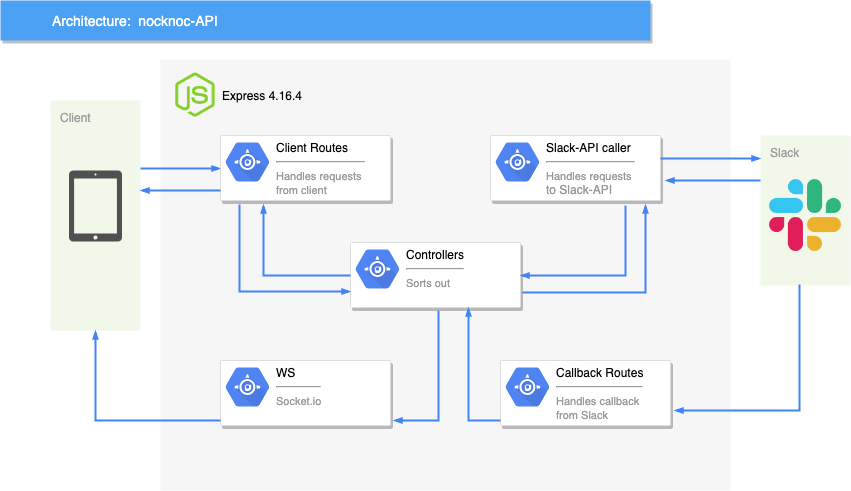

The diagram above was exported from draw.io. Its source (the exported page's mxGraphModel, read from the mxfile embedded in the PNG):
<mxGraphModel dx="918" dy="599" grid="1" gridSize="10" guides="1" tooltips="1" connect="1" arrows="1" fold="1" page="1" pageScale="1" pageWidth="1169" pageHeight="827" background="#ffffff" math="0" shadow="0">
  <root>
    <mxCell id="0" />
    <mxCell id="1" parent="0" />
    <mxCell id="n0zpPW3E2iqR3kIDSvZa-1007" value="Slack" style="rounded=1;absoluteArcSize=1;arcSize=2;html=1;strokeColor=none;gradientColor=none;shadow=0;dashed=0;fontSize=12;fontColor=#9E9E9E;align=left;verticalAlign=top;spacing=10;spacingTop=-4;fillColor=#F1F8E9;" vertex="1" parent="1">
      <mxGeometry x="1020" y="175" width="90" height="150" as="geometry" />
    </mxCell>
    <mxCell id="14" value="" style="fillColor=#F6F6F6;strokeColor=none;shadow=0;gradientColor=none;fontSize=14;align=left;spacing=10;fontColor=#717171;9E9E9E;verticalAlign=top;spacingTop=-4;fontStyle=0;spacingLeft=40;html=1;" parent="1" vertex="1">
      <mxGeometry x="420" y="99" width="570" height="431" as="geometry" />
    </mxCell>
    <mxCell id="997" value="Client" style="rounded=1;absoluteArcSize=1;arcSize=2;html=1;strokeColor=none;gradientColor=none;shadow=0;dashed=0;fontSize=12;fontColor=#9E9E9E;align=left;verticalAlign=top;spacing=10;spacingTop=-4;fillColor=#F1F8E9;" parent="1" vertex="1">
      <mxGeometry x="310" y="140" width="90" height="230" as="geometry" />
    </mxCell>
    <mxCell id="818" value="Architecture:&amp;nbsp; nocknoc-API" style="fillColor=#4DA1F5;strokeColor=none;shadow=1;gradientColor=none;fontSize=14;align=left;spacingLeft=50;fontColor=#ffffff;html=1;" parent="1" vertex="1">
      <mxGeometry x="260" y="40" width="650" height="40" as="geometry" />
    </mxCell>
    <mxCell id="998" style="edgeStyle=elbowEdgeStyle;rounded=0;elbow=vertical;html=1;labelBackgroundColor=none;startFill=1;startSize=4;endArrow=blockThin;endFill=1;endSize=4;jettySize=auto;orthogonalLoop=1;strokeColor=#4284F3;strokeWidth=2;fontSize=12;fontColor=#000000;align=left;dashed=0;entryX=0;entryY=0.5;entryDx=0;entryDy=0;" parent="1" source="997" target="991" edge="1">
      <mxGeometry relative="1" as="geometry">
        <mxPoint x="400" y="255" as="sourcePoint" />
        <mxPoint x="440" y="255" as="targetPoint" />
      </mxGeometry>
    </mxCell>
    <mxCell id="991" value="" style="strokeColor=#dddddd;fillColor=#ffffff;shadow=1;strokeWidth=1;rounded=1;absoluteArcSize=1;arcSize=2;fontSize=11;fontColor=#9E9E9E;align=center;html=1;" parent="1" vertex="1">
      <mxGeometry x="480" y="175" width="170" height="65" as="geometry" />
    </mxCell>
    <mxCell id="992" value="&lt;font color=&quot;#000000&quot;&gt;Client Routes&lt;/font&gt;&lt;br&gt;&lt;hr&gt;&lt;span style=&quot;font-size: 11px&quot;&gt;Handles requests &lt;br&gt;from client&lt;/span&gt;&lt;br&gt;" style="dashed=0;connectable=0;html=1;fillColor=#5184F3;strokeColor=none;shape=mxgraph.gcp2.app_engine;part=1;labelPosition=right;verticalLabelPosition=middle;align=left;verticalAlign=top;spacingLeft=5;fontColor=#999999;fontSize=12;spacingTop=-8;" parent="991" vertex="1">
      <mxGeometry width="44" height="39" relative="1" as="geometry">
        <mxPoint x="5" y="7" as="offset" />
      </mxGeometry>
    </mxCell>
    <mxCell id="n0zpPW3E2iqR3kIDSvZa-1002" value="" style="shadow=0;dashed=0;html=1;strokeColor=none;fillColor=#505050;labelPosition=center;verticalLabelPosition=bottom;verticalAlign=top;outlineConnect=0;align=center;shape=mxgraph.office.devices.tablet_ipad;" vertex="1" parent="1">
      <mxGeometry x="328.5" y="210" width="53" height="71" as="geometry" />
    </mxCell>
    <mxCell id="n0zpPW3E2iqR3kIDSvZa-1005" value="" style="shape=image;html=1;verticalAlign=top;verticalLabelPosition=bottom;labelBackgroundColor=#ffffff;imageAspect=0;aspect=fixed;image=https://cdn4.iconfinder.com/data/icons/logos-and-brands/512/306_Slack_logo-128.png" vertex="1" parent="1">
      <mxGeometry x="1025" y="215" width="80" height="80" as="geometry" />
    </mxCell>
    <mxCell id="n0zpPW3E2iqR3kIDSvZa-1008" value="" style="shape=image;html=1;verticalAlign=top;verticalLabelPosition=bottom;labelBackgroundColor=#ffffff;imageAspect=0;aspect=fixed;image=https://cdn2.iconfinder.com/data/icons/nodejs-1/128/nodejs-128.png" vertex="1" parent="1">
      <mxGeometry x="420" y="99" width="70" height="70" as="geometry" />
    </mxCell>
    <mxCell id="n0zpPW3E2iqR3kIDSvZa-1009" value="Express 4.16.4" style="text;html=1;resizable=0;points=[];autosize=1;align=left;verticalAlign=top;spacingTop=-4;" vertex="1" parent="1">
      <mxGeometry x="480" y="126" width="100" height="20" as="geometry" />
    </mxCell>
    <mxCell id="n0zpPW3E2iqR3kIDSvZa-1012" style="edgeStyle=elbowEdgeStyle;rounded=0;elbow=vertical;html=1;labelBackgroundColor=none;startFill=1;startSize=4;endArrow=blockThin;endFill=1;endSize=4;jettySize=auto;orthogonalLoop=1;strokeColor=#4284F3;strokeWidth=2;fontSize=12;fontColor=#000000;align=left;dashed=0;" edge="1" parent="1">
      <mxGeometry relative="1" as="geometry">
        <mxPoint x="480" y="230" as="sourcePoint" />
        <mxPoint x="400" y="230" as="targetPoint" />
      </mxGeometry>
    </mxCell>
    <mxCell id="n0zpPW3E2iqR3kIDSvZa-1014" value="" style="strokeColor=#dddddd;fillColor=#ffffff;shadow=1;strokeWidth=1;rounded=1;absoluteArcSize=1;arcSize=2;fontSize=11;fontColor=#9E9E9E;align=center;html=1;" vertex="1" parent="1">
      <mxGeometry x="760" y="400" width="170" height="65" as="geometry" />
    </mxCell>
    <mxCell id="n0zpPW3E2iqR3kIDSvZa-1015" value="&lt;font color=&quot;#000000&quot;&gt;Callback Routes&lt;/font&gt;&lt;br&gt;&lt;hr&gt;&lt;span style=&quot;font-size: 11px&quot;&gt;Handles callback&amp;nbsp;&lt;br&gt;from Slack&lt;/span&gt;&lt;br&gt;" style="dashed=0;connectable=0;html=1;fillColor=#5184F3;strokeColor=none;shape=mxgraph.gcp2.app_engine;part=1;labelPosition=right;verticalLabelPosition=middle;align=left;verticalAlign=top;spacingLeft=5;fontColor=#999999;fontSize=12;spacingTop=-8;" vertex="1" parent="n0zpPW3E2iqR3kIDSvZa-1014">
      <mxGeometry width="44" height="39" relative="1" as="geometry">
        <mxPoint x="5" y="7" as="offset" />
      </mxGeometry>
    </mxCell>
    <mxCell id="n0zpPW3E2iqR3kIDSvZa-1018" value="" style="strokeColor=#dddddd;fillColor=#ffffff;shadow=1;strokeWidth=1;rounded=1;absoluteArcSize=1;arcSize=2;fontSize=11;fontColor=#9E9E9E;align=center;html=1;" vertex="1" parent="1">
      <mxGeometry x="610" y="282" width="170" height="65" as="geometry" />
    </mxCell>
    <mxCell id="n0zpPW3E2iqR3kIDSvZa-1019" value="&lt;font color=&quot;#000000&quot;&gt;Controllers&lt;/font&gt;&lt;br&gt;&lt;hr&gt;&lt;span style=&quot;font-size: 11px&quot;&gt;Sorts out&amp;nbsp;&lt;/span&gt;&lt;br&gt;" style="dashed=0;connectable=0;html=1;fillColor=#5184F3;strokeColor=none;shape=mxgraph.gcp2.app_engine;part=1;labelPosition=right;verticalLabelPosition=middle;align=left;verticalAlign=top;spacingLeft=5;fontColor=#999999;fontSize=12;spacingTop=-8;" vertex="1" parent="n0zpPW3E2iqR3kIDSvZa-1018">
      <mxGeometry width="44" height="39" relative="1" as="geometry">
        <mxPoint x="5" y="7" as="offset" />
      </mxGeometry>
    </mxCell>
    <mxCell id="n0zpPW3E2iqR3kIDSvZa-1020" value="" style="strokeColor=#dddddd;fillColor=#ffffff;shadow=1;strokeWidth=1;rounded=1;absoluteArcSize=1;arcSize=2;fontSize=11;fontColor=#9E9E9E;align=center;html=1;" vertex="1" parent="1">
      <mxGeometry x="750" y="175" width="170" height="65" as="geometry" />
    </mxCell>
    <mxCell id="n0zpPW3E2iqR3kIDSvZa-1021" value="&lt;font color=&quot;#000000&quot;&gt;Slack-API caller&lt;/font&gt;&lt;br&gt;&lt;hr&gt;&lt;span style=&quot;font-size: 11px&quot;&gt;Handles requests&amp;nbsp;&lt;br&gt;&lt;/span&gt;to Slack-API&lt;br&gt;" style="dashed=0;connectable=0;html=1;fillColor=#5184F3;strokeColor=none;shape=mxgraph.gcp2.app_engine;part=1;labelPosition=right;verticalLabelPosition=middle;align=left;verticalAlign=top;spacingLeft=5;fontColor=#999999;fontSize=12;spacingTop=-8;" vertex="1" parent="n0zpPW3E2iqR3kIDSvZa-1020">
      <mxGeometry width="44" height="39" relative="1" as="geometry">
        <mxPoint x="5" y="7" as="offset" />
      </mxGeometry>
    </mxCell>
    <mxCell id="n0zpPW3E2iqR3kIDSvZa-1023" style="edgeStyle=elbowEdgeStyle;rounded=0;elbow=vertical;html=1;labelBackgroundColor=none;startFill=1;startSize=4;endArrow=blockThin;endFill=1;endSize=4;jettySize=auto;orthogonalLoop=1;strokeColor=#4284F3;strokeWidth=2;fontSize=12;fontColor=#000000;align=left;dashed=0;exitX=0.433;exitY=0.993;exitDx=0;exitDy=0;exitPerimeter=0;" edge="1" parent="1" source="n0zpPW3E2iqR3kIDSvZa-1007">
      <mxGeometry relative="1" as="geometry">
        <mxPoint x="1059" y="329" as="sourcePoint" />
        <mxPoint x="934" y="450" as="targetPoint" />
        <Array as="points">
          <mxPoint x="1065" y="450" />
        </Array>
      </mxGeometry>
    </mxCell>
    <mxCell id="n0zpPW3E2iqR3kIDSvZa-1024" style="edgeStyle=elbowEdgeStyle;rounded=0;elbow=vertical;html=1;labelBackgroundColor=none;startFill=1;startSize=4;endArrow=blockThin;endFill=1;endSize=4;jettySize=auto;orthogonalLoop=1;strokeColor=#4284F3;strokeWidth=2;fontSize=12;fontColor=#000000;align=left;dashed=0;exitX=0.112;exitY=1.062;exitDx=0;exitDy=0;exitPerimeter=0;entryX=0;entryY=0.75;entryDx=0;entryDy=0;" edge="1" parent="1" source="991" target="n0zpPW3E2iqR3kIDSvZa-1018">
      <mxGeometry relative="1" as="geometry">
        <mxPoint x="565" y="240" as="sourcePoint" />
        <mxPoint x="610" y="310" as="targetPoint" />
        <Array as="points">
          <mxPoint x="550" y="331" />
        </Array>
      </mxGeometry>
    </mxCell>
    <mxCell id="n0zpPW3E2iqR3kIDSvZa-1025" style="edgeStyle=elbowEdgeStyle;rounded=0;elbow=vertical;html=1;labelBackgroundColor=none;startFill=1;startSize=4;endArrow=blockThin;endFill=1;endSize=4;jettySize=auto;orthogonalLoop=1;strokeColor=#4284F3;strokeWidth=2;fontSize=12;fontColor=#000000;align=left;dashed=0;entryX=0.912;entryY=1.062;entryDx=0;entryDy=0;entryPerimeter=0;" edge="1" parent="1" target="n0zpPW3E2iqR3kIDSvZa-1020">
      <mxGeometry relative="1" as="geometry">
        <mxPoint x="782" y="332" as="sourcePoint" />
        <mxPoint x="905" y="250" as="targetPoint" />
        <Array as="points">
          <mxPoint x="880" y="332" />
          <mxPoint x="812" y="332" />
        </Array>
      </mxGeometry>
    </mxCell>
    <mxCell id="n0zpPW3E2iqR3kIDSvZa-1026" style="edgeStyle=elbowEdgeStyle;rounded=0;elbow=vertical;html=1;labelBackgroundColor=none;startFill=1;startSize=4;endArrow=blockThin;endFill=1;endSize=4;jettySize=auto;orthogonalLoop=1;strokeColor=#4284F3;strokeWidth=2;fontSize=12;fontColor=#000000;align=left;dashed=0;exitX=0.5;exitY=1;exitDx=0;exitDy=0;" edge="1" parent="1">
      <mxGeometry relative="1" as="geometry">
        <mxPoint x="885" y="245" as="sourcePoint" />
        <mxPoint x="780" y="315" as="targetPoint" />
        <Array as="points">
          <mxPoint x="840" y="315" />
        </Array>
      </mxGeometry>
    </mxCell>
    <mxCell id="n0zpPW3E2iqR3kIDSvZa-1027" style="edgeStyle=elbowEdgeStyle;rounded=0;elbow=vertical;html=1;labelBackgroundColor=none;startFill=1;startSize=4;endArrow=blockThin;endFill=1;endSize=4;jettySize=auto;orthogonalLoop=1;strokeColor=#4284F3;strokeWidth=2;fontSize=12;fontColor=#000000;align=left;dashed=0;exitX=0;exitY=0.25;exitDx=0;exitDy=0;entryX=0.25;entryY=1;entryDx=0;entryDy=0;" edge="1" parent="1">
      <mxGeometry relative="1" as="geometry">
        <mxPoint x="610" y="315" as="sourcePoint" />
        <mxPoint x="523" y="244" as="targetPoint" />
        <Array as="points">
          <mxPoint x="570" y="315" />
        </Array>
      </mxGeometry>
    </mxCell>
    <mxCell id="n0zpPW3E2iqR3kIDSvZa-1028" style="edgeStyle=elbowEdgeStyle;rounded=0;elbow=vertical;html=1;labelBackgroundColor=none;startFill=1;startSize=4;endArrow=blockThin;endFill=1;endSize=4;jettySize=auto;orthogonalLoop=1;strokeColor=#4284F3;strokeWidth=2;fontSize=12;fontColor=#000000;align=left;dashed=0;" edge="1" parent="1">
      <mxGeometry relative="1" as="geometry">
        <mxPoint x="920" y="198" as="sourcePoint" />
        <mxPoint x="1020" y="198" as="targetPoint" />
        <Array as="points" />
      </mxGeometry>
    </mxCell>
    <mxCell id="n0zpPW3E2iqR3kIDSvZa-1029" value="" style="strokeColor=#dddddd;fillColor=#ffffff;shadow=1;strokeWidth=1;rounded=1;absoluteArcSize=1;arcSize=2;fontSize=11;fontColor=#9E9E9E;align=center;html=1;" vertex="1" parent="1">
      <mxGeometry x="480" y="400" width="170" height="65" as="geometry" />
    </mxCell>
    <mxCell id="n0zpPW3E2iqR3kIDSvZa-1030" value="&lt;font color=&quot;#000000&quot;&gt;WS&lt;/font&gt;&lt;br&gt;&lt;hr&gt;&lt;span style=&quot;font-size: 11px&quot;&gt;Socket.io&lt;/span&gt;&lt;br&gt;" style="dashed=0;connectable=0;html=1;fillColor=#5184F3;strokeColor=none;shape=mxgraph.gcp2.app_engine;part=1;labelPosition=right;verticalLabelPosition=middle;align=left;verticalAlign=top;spacingLeft=5;fontColor=#999999;fontSize=12;spacingTop=-8;" vertex="1" parent="n0zpPW3E2iqR3kIDSvZa-1029">
      <mxGeometry width="44" height="39" relative="1" as="geometry">
        <mxPoint x="5" y="7" as="offset" />
      </mxGeometry>
    </mxCell>
    <mxCell id="n0zpPW3E2iqR3kIDSvZa-1031" style="edgeStyle=elbowEdgeStyle;rounded=0;elbow=vertical;html=1;labelBackgroundColor=none;startFill=1;startSize=4;endArrow=blockThin;endFill=1;endSize=4;jettySize=auto;orthogonalLoop=1;strokeColor=#4284F3;strokeWidth=2;fontSize=12;fontColor=#000000;align=left;dashed=0;entryX=0.5;entryY=1;entryDx=0;entryDy=0;" edge="1" parent="1" target="997">
      <mxGeometry relative="1" as="geometry">
        <mxPoint x="480" y="460" as="sourcePoint" />
        <mxPoint x="490" y="370" as="targetPoint" />
        <Array as="points">
          <mxPoint x="420" y="460" />
          <mxPoint x="410" y="449" />
        </Array>
      </mxGeometry>
    </mxCell>
    <mxCell id="n0zpPW3E2iqR3kIDSvZa-1032" style="edgeStyle=elbowEdgeStyle;rounded=0;elbow=vertical;html=1;labelBackgroundColor=none;startFill=1;startSize=4;endArrow=blockThin;endFill=1;endSize=4;jettySize=auto;orthogonalLoop=1;strokeColor=#4284F3;strokeWidth=2;fontSize=12;fontColor=#000000;align=left;dashed=0;entryX=0.694;entryY=1;entryDx=0;entryDy=0;entryPerimeter=0;" edge="1" parent="1" target="n0zpPW3E2iqR3kIDSvZa-1018">
      <mxGeometry relative="1" as="geometry">
        <mxPoint x="760" y="460" as="sourcePoint" />
        <mxPoint x="738" y="347" as="targetPoint" />
        <Array as="points">
          <mxPoint x="760" y="460" />
        </Array>
      </mxGeometry>
    </mxCell>
    <mxCell id="n0zpPW3E2iqR3kIDSvZa-1034" style="edgeStyle=elbowEdgeStyle;rounded=0;elbow=vertical;html=1;labelBackgroundColor=none;startFill=1;startSize=4;endArrow=blockThin;endFill=1;endSize=4;jettySize=auto;orthogonalLoop=1;strokeColor=#4284F3;strokeWidth=2;fontSize=12;fontColor=#000000;align=left;dashed=0;" edge="1" parent="1">
      <mxGeometry relative="1" as="geometry">
        <mxPoint x="698" y="350" as="sourcePoint" />
        <mxPoint x="653" y="460" as="targetPoint" />
        <Array as="points">
          <mxPoint x="698" y="460" />
        </Array>
      </mxGeometry>
    </mxCell>
    <mxCell id="n0zpPW3E2iqR3kIDSvZa-1035" style="edgeStyle=elbowEdgeStyle;rounded=0;elbow=vertical;html=1;labelBackgroundColor=none;startFill=1;startSize=4;endArrow=blockThin;endFill=1;endSize=4;jettySize=auto;orthogonalLoop=1;strokeColor=#4284F3;strokeWidth=2;fontSize=12;fontColor=#000000;align=left;dashed=0;" edge="1" parent="1">
      <mxGeometry relative="1" as="geometry">
        <mxPoint x="1020" y="220" as="sourcePoint" />
        <mxPoint x="925" y="220" as="targetPoint" />
        <Array as="points" />
      </mxGeometry>
    </mxCell>
  </root>
</mxGraphModel>